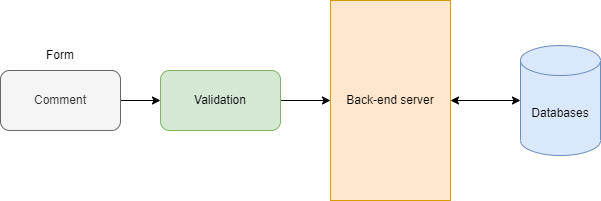

The diagram above was exported from draw.io. Its source (the exported page's mxGraphModel, read from the mxfile embedded in the PNG):
<mxGraphModel dx="1038" dy="481" grid="1" gridSize="10" guides="1" tooltips="1" connect="1" arrows="1" fold="1" page="1" pageScale="1" pageWidth="827" pageHeight="1169" math="0" shadow="0">
  <root>
    <mxCell id="0" />
    <mxCell id="1" parent="0" />
    <mxCell id="1CwDysTypwsHLI30xFt6-13" value="" style="edgeStyle=orthogonalEdgeStyle;rounded=0;orthogonalLoop=1;jettySize=auto;html=1;" edge="1" parent="1" source="1CwDysTypwsHLI30xFt6-1" target="1CwDysTypwsHLI30xFt6-5">
      <mxGeometry relative="1" as="geometry" />
    </mxCell>
    <mxCell id="1CwDysTypwsHLI30xFt6-1" value="Comment" style="rounded=1;whiteSpace=wrap;html=1;fillColor=#f5f5f5;fontColor=#333333;strokeColor=#666666;" vertex="1" parent="1">
      <mxGeometry x="90" y="220" width="120" height="60" as="geometry" />
    </mxCell>
    <mxCell id="1CwDysTypwsHLI30xFt6-2" value="Form" style="text;html=1;strokeColor=none;fillColor=none;align=center;verticalAlign=middle;whiteSpace=wrap;rounded=0;" vertex="1" parent="1">
      <mxGeometry x="120" y="190" width="60" height="30" as="geometry" />
    </mxCell>
    <mxCell id="1CwDysTypwsHLI30xFt6-4" value="Back-end server" style="rounded=0;whiteSpace=wrap;html=1;fillColor=#ffe6cc;strokeColor=#d79b00;" vertex="1" parent="1">
      <mxGeometry x="420" y="150" width="120" height="200" as="geometry" />
    </mxCell>
    <mxCell id="1CwDysTypwsHLI30xFt6-8" value="" style="edgeStyle=orthogonalEdgeStyle;rounded=0;orthogonalLoop=1;jettySize=auto;html=1;" edge="1" parent="1" source="1CwDysTypwsHLI30xFt6-5" target="1CwDysTypwsHLI30xFt6-4">
      <mxGeometry relative="1" as="geometry">
        <Array as="points">
          <mxPoint x="370" y="240" />
          <mxPoint x="370" y="240" />
        </Array>
      </mxGeometry>
    </mxCell>
    <mxCell id="1CwDysTypwsHLI30xFt6-5" value="Validation" style="whiteSpace=wrap;html=1;rounded=1;fillColor=#d5e8d4;strokeColor=#82b366;" vertex="1" parent="1">
      <mxGeometry x="250" y="220" width="120" height="60" as="geometry" />
    </mxCell>
    <mxCell id="1CwDysTypwsHLI30xFt6-10" value="Databases" style="shape=cylinder3;whiteSpace=wrap;html=1;boundedLbl=1;backgroundOutline=1;size=15;fillColor=#dae8fc;strokeColor=#6c8ebf;" vertex="1" parent="1">
      <mxGeometry x="610" y="195" width="80" height="110" as="geometry" />
    </mxCell>
    <mxCell id="1CwDysTypwsHLI30xFt6-11" value="" style="endArrow=classic;startArrow=classic;html=1;rounded=0;entryX=0;entryY=0.5;entryDx=0;entryDy=0;entryPerimeter=0;" edge="1" parent="1" target="1CwDysTypwsHLI30xFt6-10">
      <mxGeometry width="50" height="50" relative="1" as="geometry">
        <mxPoint x="540" y="250" as="sourcePoint" />
        <mxPoint x="590" y="200" as="targetPoint" />
      </mxGeometry>
    </mxCell>
  </root>
</mxGraphModel>